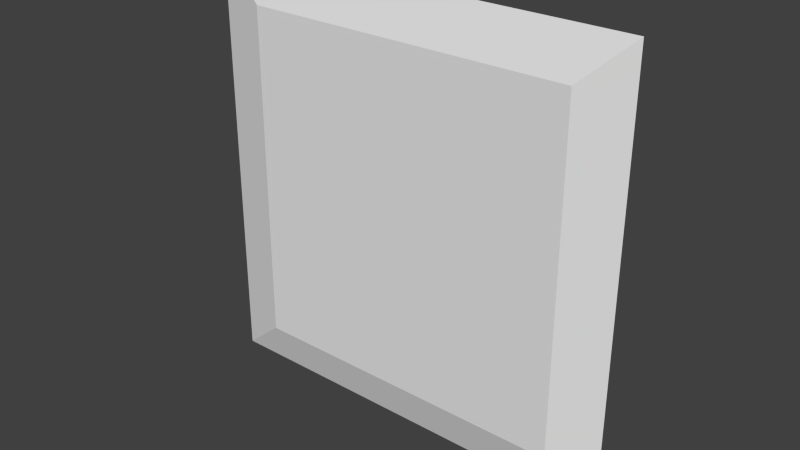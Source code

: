 # Source: eng2_2d.blend  (saved by Blender 2.76.0; exported with 4.5.12 LTS)
import bpy
from mathutils import Matrix  # noqa: F401  (used for matrix-valued properties, if any)

bpy.ops.wm.read_factory_settings(use_empty=True)
scene = bpy.context.scene
scene.name = 'Scene'

# ---- collections
col_collection_7 = bpy.data.collections.new('Collection 7'); scene.collection.children.link(col_collection_7)

# ---- materials (node trees are filled in below, after node groups)
mat_eng2_2 = bpy.data.materials.new('eng2_2')
mat_eng2_2.alpha_threshold = 0.0
mat_eng2_2.use_transparent_shadow = False
mat_eng2_2.roughness = 0.5
mat_eng2_2.specular_intensity = 0.0
mat_eng2_2.line_color = (0.0, 0.0, 0.0, 1.0)

# ---- material node trees

# ---- world
world_world = bpy.data.worlds.new('World'); scene.world = world_world
world_world.color = (0.05088, 0.05088, 0.05088)
world_world.use_sun_shadow = False
world_world.sun_shadow_jitter_overblur = 0.0
world_world.cycles.sampling_method = 'NONE'
world_world.cycles.sample_map_resolution = 256

# ---- meshes
me_eng2_2_png = bpy.data.meshes.new('eng2_2.png')
me_eng2_2_png.from_pydata([(-1.28, 1.28, -1.28), (1.28, 1.28, -1.28), (1.28, 1.28, 1.28), (-1.28, 1.28, 1.28), (-0.9632, 1.28, -1.28), (1.002, 1.28, -1.28), (1.002, 1.28, 1.28), (-0.9632, 1.28, 1.28), (-1.28, 1.28, -1.014), (-1.28, 1.28, 1.021), (1.28, 1.28, -1.014), (1.28, 1.28, 1.021), (-0.9632, 1.2, -1.014), (-0.9632, 1.2, 1.021), (1.002, 1.2, -1.014), (1.002, 1.2, 1.021)], [], [(15, 11, 2), (13, 7, 3), (15, 6, 7), (1, 10, 14), (10, 11, 15), (0, 4, 12), (12, 13, 9), (5, 14, 12), (14, 15, 13), (6, 15, 2), (5, 1, 14), (8, 0, 12), (9, 13, 3), (13, 15, 7), (14, 10, 15), (8, 12, 9), (4, 5, 12), (12, 14, 13)])
_uv = me_eng2_2_png.uv_layers.new(name='UVMap')
_uv.uv.foreach_set('vector', [0.8913, 0.8988, 1.0, 0.8988, 1.0, 1.0, 0.1237, 0.8988, 0.1237, 1.0, 0.0, 1.0, 0.8913, 0.8988, 0.8913, 1.0, 0.1237, 1.0, 1.0, 0.0, 1.0, 0.1039, 0.8913, 0.1039, 1.0, 0.1039, 1.0, 0.8988, 0.8913, 0.8988, 0.0, 0.0, 0.1237, 0.0, 0.1237, 0.1039, 0.1237, 0.1039, 0.1237, 0.8988, 0.0, 0.8988, 0.8913, 0.0, 0.8913, 0.1039, 0.1237, 0.1039, 0.8913, 0.1039, 0.8913, 0.8988, 0.1237, 0.8988, 0.8913, 1.0, 0.8913, 0.8988, 1.0, 1.0, 0.8913, 0.0, 1.0, 0.0, 0.8913, 0.1039, 0.0, 0.1039, 0.0, 0.0, 0.1237, 0.1039, 0.0, 0.8988, 0.1237, 0.8988, 0.0, 1.0, 0.1237, 0.8988, 0.8913, 0.8988, 0.1237, 1.0, 0.8913, 0.1039, 1.0, 0.1039, 0.8913, 0.8988, 0.0, 0.1039, 0.1237, 0.1039, 0.0, 0.8988, 0.1237, 0.0, 0.8913, 0.0, 0.1237, 0.1039, 0.1237, 0.1039, 0.8913, 0.1039, 0.1237, 0.8988])
_ca = me_eng2_2_png.color_attributes.new('Col', 'BYTE_COLOR', 'CORNER')
_ca.data.foreach_set('color', [0.01521, 0.0, 0.0, 1.0, 0.01521, 0.0, 0.0, 1.0, 0.01521, 0.0, 0.0, 1.0, 0.01521, 0.0, 0.0, 1.0, 0.01521, 0.0, 0.0, 1.0, 0.01521, 0.0, 0.0, 1.0, 0.01521, 0.0, 0.0, 1.0, 0.01521, 0.0, 0.0, 1.0, 0.01521, 0.0, 0.0, 1.0, 0.01521, 0.0, 0.0, 1.0, 0.01521, 0.0, 0.0, 1.0, 0.01521, 0.0, 0.0, 1.0, 0.01521, 0.0, 0.0, 1.0, 0.01521, 0.0, 0.0, 1.0, 0.01521, 0.0, 0.0, 1.0, 0.01521, 0.0, 0.0, 1.0, 0.01521, 0.0, 0.0, 1.0, 0.01521, 0.0, 0.0, 1.0, 0.01521, 0.0, 0.0, 1.0, 0.01521, 0.0, 0.0, 1.0, 0.01521, 0.0, 0.0, 1.0, 0.01521, 0.0, 0.0, 1.0, 0.01521, 0.0, 0.0, 1.0, 0.01521, 0.0, 0.0, 1.0, 0.01521, 0.0, 0.0, 1.0, 0.01521, 0.0, 0.0, 1.0, 0.01521, 0.0, 0.0, 1.0, 0.01521, 0.0, 0.0, 1.0, 0.01521, 0.0, 0.0, 1.0, 0.01521, 0.0, 0.0, 1.0, 0.01521, 0.0, 0.0, 1.0, 0.01521, 0.0, 0.0, 1.0, 0.01521, 0.0, 0.0, 1.0, 0.01521, 0.0, 0.0, 1.0, 0.01521, 0.0, 0.0, 1.0, 0.01521, 0.0, 0.0, 1.0, 0.01521, 0.0, 0.0, 1.0, 0.01521, 0.0, 0.0, 1.0, 0.01521, 0.0, 0.0, 1.0, 0.01521, 0.0, 0.0, 1.0, 0.01521, 0.0, 0.0, 1.0, 0.01521, 0.0, 0.0, 1.0, 0.01521, 0.0, 0.0, 1.0, 0.01521, 0.0, 0.0, 1.0, 0.01521, 0.0, 0.0, 1.0, 0.01521, 0.0, 0.0, 1.0, 0.01521, 0.0, 0.0, 1.0, 0.01521, 0.0, 0.0, 1.0, 0.01521, 0.0, 0.0, 1.0, 0.01521, 0.0, 0.0, 1.0, 0.01521, 0.0, 0.0, 1.0, 0.01521, 0.0, 0.0, 1.0, 0.01521, 0.0, 0.0, 1.0, 0.01521, 0.0, 0.0, 1.0])
me_eng2_2_png.materials.append(mat_eng2_2)
me_eng2_2_png.use_remesh_preserve_volume = False
me_eng2_2_png.use_remesh_preserve_attributes = False
me_eng2_2_png.use_mirror_vertex_groups = False
me_eng2_2_png.auto_texspace = False
me_eng2_2_png.update()

# ---- objects
ob_eng2_2d_mesh = bpy.data.objects.new('eng2_2d_mesh', me_eng2_2_png)

# ---- transforms, parenting, visibility, modifiers, constraints
ob_eng2_2d_mesh.location = (0.0, 0.0, 0.0)
ob_eng2_2d_mesh.show_texture_space = True
ob_eng2_2d_mesh.lineart.crease_threshold = 0.0

# ---- collection membership
col_collection_7.objects.link(ob_eng2_2d_mesh)

# ---- scene / render settings (as saved in the file)
scene.frame_start = 1; scene.frame_end = 2; scene.frame_set(1)
scene.render.engine = 'BLENDER_EEVEE_NEXT'
scene.render.image_settings.color_mode = 'RGB'
scene.render.image_settings.compression = 90
scene.render.resolution_percentage = 50
scene.render.dither_intensity = 0.0
scene.render.bake_margin = 2
scene.render.bake_bias = 0.0
scene.cycles.use_denoising = False
scene.cycles.samples = 10
scene.cycles.sampling_pattern = 'TABULATED_SOBOL'
scene.cycles.light_sampling_threshold = 0.0
scene.cycles.use_adaptive_sampling = False
scene.cycles.use_light_tree = False
scene.cycles.blur_glossy = 0.0
scene.cycles.volume_bounces = 1
scene.cycles.pixel_filter_type = 'GAUSSIAN'
scene.cycles.sample_clamp_indirect = 0.0
scene.view_settings.view_transform = 'Standard'
bpy.context.view_layer.update()

# ---- added for rendering (the .blend has no active camera and no usable light): camera, sun
cam_auto = bpy.data.cameras.new('AutoCamera')
cam_auto.lens = 50.0
cam_auto.sensor_width = 36.0
cam_auto.clip_end = 1000.0
ob_auto_camera = bpy.data.objects.new('AutoCamera', cam_auto)
scene.collection.objects.link(ob_auto_camera)
ob_auto_camera.location = (3.35049, -2.78059, 2.68039)
ob_auto_camera.rotation_euler = (1.09748, -7.21219e-08, 0.694738)
scene.camera = ob_auto_camera
light_auto_sun = bpy.data.lights.new('AutoSun', 'SUN')
light_auto_sun.energy = 3.0
light_auto_sun.angle = 0.0523599
ob_auto_sun = bpy.data.objects.new('AutoSun', light_auto_sun)
scene.collection.objects.link(ob_auto_sun)
ob_auto_sun.rotation_euler = (0.872665, 0.174533, 0.523599)
bpy.context.view_layer.update()
